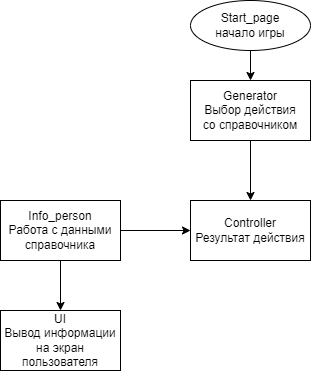

The diagram above was exported from draw.io. Its source (the exported page's mxGraphModel, read from the mxfile embedded in the PNG):
<mxGraphModel dx="820" dy="477" grid="1" gridSize="10" guides="1" tooltips="1" connect="1" arrows="1" fold="1" page="1" pageScale="1" pageWidth="827" pageHeight="1169" math="0" shadow="0">
  <root>
    <mxCell id="0" />
    <mxCell id="1" parent="0" />
    <mxCell id="WA2gKmcLK9WyX7sI7cla-6" style="edgeStyle=orthogonalEdgeStyle;rounded=0;orthogonalLoop=1;jettySize=auto;html=1;exitX=0.5;exitY=1;exitDx=0;exitDy=0;entryX=0.5;entryY=0;entryDx=0;entryDy=0;" edge="1" parent="1" source="WA2gKmcLK9WyX7sI7cla-1" target="WA2gKmcLK9WyX7sI7cla-2">
      <mxGeometry relative="1" as="geometry" />
    </mxCell>
    <mxCell id="WA2gKmcLK9WyX7sI7cla-1" value="Start_page&lt;br&gt;начало игры" style="ellipse;whiteSpace=wrap;html=1;" vertex="1" parent="1">
      <mxGeometry x="340" y="50" width="120" height="50" as="geometry" />
    </mxCell>
    <mxCell id="WA2gKmcLK9WyX7sI7cla-7" style="edgeStyle=orthogonalEdgeStyle;rounded=0;orthogonalLoop=1;jettySize=auto;html=1;exitX=0.5;exitY=1;exitDx=0;exitDy=0;" edge="1" parent="1" source="WA2gKmcLK9WyX7sI7cla-2" target="WA2gKmcLK9WyX7sI7cla-5">
      <mxGeometry relative="1" as="geometry" />
    </mxCell>
    <mxCell id="WA2gKmcLK9WyX7sI7cla-2" value="Generator&lt;br&gt;Выбор действия&lt;br&gt;со справочником" style="rounded=0;whiteSpace=wrap;html=1;" vertex="1" parent="1">
      <mxGeometry x="340" y="130" width="120" height="60" as="geometry" />
    </mxCell>
    <mxCell id="WA2gKmcLK9WyX7sI7cla-8" style="edgeStyle=orthogonalEdgeStyle;rounded=0;orthogonalLoop=1;jettySize=auto;html=1;exitX=0.5;exitY=1;exitDx=0;exitDy=0;entryX=0.5;entryY=0;entryDx=0;entryDy=0;" edge="1" parent="1" source="WA2gKmcLK9WyX7sI7cla-3" target="WA2gKmcLK9WyX7sI7cla-4">
      <mxGeometry relative="1" as="geometry" />
    </mxCell>
    <mxCell id="WA2gKmcLK9WyX7sI7cla-9" style="edgeStyle=orthogonalEdgeStyle;rounded=0;orthogonalLoop=1;jettySize=auto;html=1;exitX=1;exitY=0.5;exitDx=0;exitDy=0;entryX=0;entryY=0.5;entryDx=0;entryDy=0;" edge="1" parent="1" source="WA2gKmcLK9WyX7sI7cla-3" target="WA2gKmcLK9WyX7sI7cla-5">
      <mxGeometry relative="1" as="geometry" />
    </mxCell>
    <mxCell id="WA2gKmcLK9WyX7sI7cla-3" value="Info_person&lt;br&gt;Работа с данными справочника" style="rounded=0;whiteSpace=wrap;html=1;" vertex="1" parent="1">
      <mxGeometry x="150" y="250" width="120" height="60" as="geometry" />
    </mxCell>
    <mxCell id="WA2gKmcLK9WyX7sI7cla-4" value="UI&lt;br&gt;Вывод информации на экран пользователя" style="rounded=0;whiteSpace=wrap;html=1;" vertex="1" parent="1">
      <mxGeometry x="150" y="360" width="120" height="60" as="geometry" />
    </mxCell>
    <mxCell id="WA2gKmcLK9WyX7sI7cla-5" value="Controller&lt;br&gt;Результат действия" style="rounded=0;whiteSpace=wrap;html=1;" vertex="1" parent="1">
      <mxGeometry x="340" y="250" width="120" height="60" as="geometry" />
    </mxCell>
  </root>
</mxGraphModel>